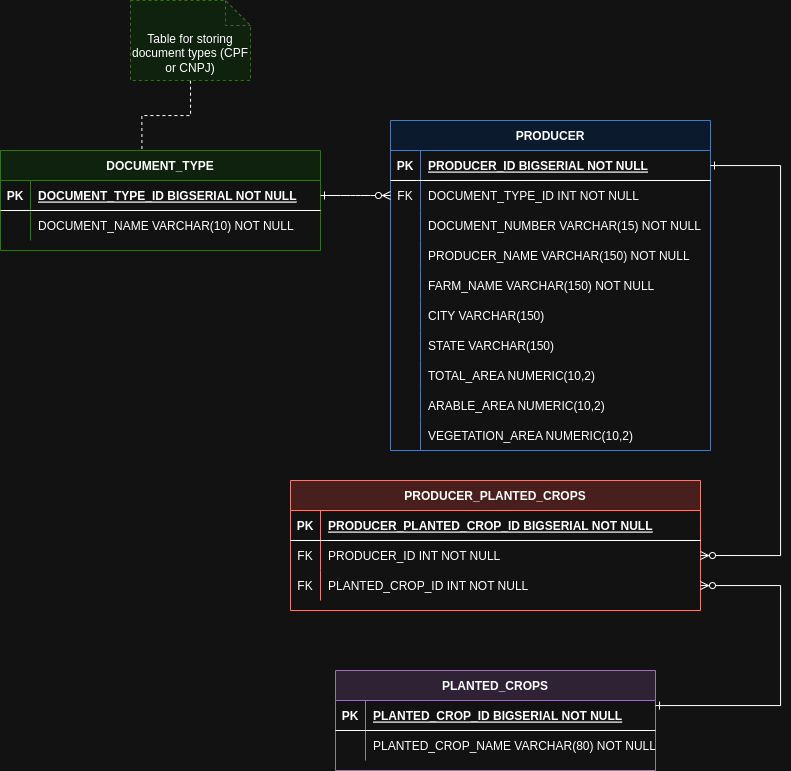

The diagram above was exported from draw.io. Its source (the exported page's mxGraphModel, read from the mxfile embedded in the PNG):
<mxGraphModel dx="1885" dy="598" grid="1" gridSize="10" guides="1" tooltips="1" connect="1" arrows="1" fold="1" page="1" pageScale="1" pageWidth="850" pageHeight="1100" math="0" shadow="0" extFonts="Permanent Marker^https://fonts.googleapis.com/css?family=Permanent+Marker">
  <root>
    <mxCell id="0" />
    <mxCell id="1" parent="0" />
    <mxCell id="IyeTkCQxFolygZOuiUjD-1" value="PRODUCER" style="shape=table;startSize=30;container=1;collapsible=1;childLayout=tableLayout;fixedRows=1;rowLines=0;fontStyle=1;align=center;resizeLast=1;fillColor=#dae8fc;strokeColor=#6c8ebf;" vertex="1" parent="1">
      <mxGeometry x="-460" y="120" width="320" height="330" as="geometry" />
    </mxCell>
    <mxCell id="IyeTkCQxFolygZOuiUjD-2" value="" style="shape=partialRectangle;collapsible=0;dropTarget=0;pointerEvents=0;fillColor=none;points=[[0,0.5],[1,0.5]];portConstraint=eastwest;top=0;left=0;right=0;bottom=1;" vertex="1" parent="IyeTkCQxFolygZOuiUjD-1">
      <mxGeometry y="30" width="320" height="30" as="geometry" />
    </mxCell>
    <mxCell id="IyeTkCQxFolygZOuiUjD-3" value="PK" style="shape=partialRectangle;overflow=hidden;connectable=0;fillColor=none;top=0;left=0;bottom=0;right=0;fontStyle=1;" vertex="1" parent="IyeTkCQxFolygZOuiUjD-2">
      <mxGeometry width="30" height="30" as="geometry">
        <mxRectangle width="30" height="30" as="alternateBounds" />
      </mxGeometry>
    </mxCell>
    <mxCell id="IyeTkCQxFolygZOuiUjD-4" value="PRODUCER_ID BIGSERIAL NOT NULL" style="shape=partialRectangle;overflow=hidden;connectable=0;fillColor=none;top=0;left=0;bottom=0;right=0;align=left;spacingLeft=6;fontStyle=5;" vertex="1" parent="IyeTkCQxFolygZOuiUjD-2">
      <mxGeometry x="30" width="290" height="30" as="geometry">
        <mxRectangle width="290" height="30" as="alternateBounds" />
      </mxGeometry>
    </mxCell>
    <mxCell id="IyeTkCQxFolygZOuiUjD-5" value="" style="shape=partialRectangle;collapsible=0;dropTarget=0;pointerEvents=0;fillColor=none;points=[[0,0.5],[1,0.5]];portConstraint=eastwest;top=0;left=0;right=0;bottom=0;" vertex="1" parent="IyeTkCQxFolygZOuiUjD-1">
      <mxGeometry y="60" width="320" height="30" as="geometry" />
    </mxCell>
    <mxCell id="IyeTkCQxFolygZOuiUjD-6" value="FK" style="shape=partialRectangle;overflow=hidden;connectable=0;fillColor=none;top=0;left=0;bottom=0;right=0;" vertex="1" parent="IyeTkCQxFolygZOuiUjD-5">
      <mxGeometry width="30" height="30" as="geometry">
        <mxRectangle width="30" height="30" as="alternateBounds" />
      </mxGeometry>
    </mxCell>
    <mxCell id="IyeTkCQxFolygZOuiUjD-7" value="DOCUMENT_TYPE_ID INT NOT NULL" style="shape=partialRectangle;overflow=hidden;connectable=0;fillColor=none;top=0;left=0;bottom=0;right=0;align=left;spacingLeft=6;" vertex="1" parent="IyeTkCQxFolygZOuiUjD-5">
      <mxGeometry x="30" width="290" height="30" as="geometry">
        <mxRectangle width="290" height="30" as="alternateBounds" />
      </mxGeometry>
    </mxCell>
    <mxCell id="IyeTkCQxFolygZOuiUjD-24" value="" style="shape=partialRectangle;collapsible=0;dropTarget=0;pointerEvents=0;fillColor=none;points=[[0,0.5],[1,0.5]];portConstraint=eastwest;top=0;left=0;right=0;bottom=0;" vertex="1" parent="IyeTkCQxFolygZOuiUjD-1">
      <mxGeometry y="90" width="320" height="30" as="geometry" />
    </mxCell>
    <mxCell id="IyeTkCQxFolygZOuiUjD-25" value="" style="shape=partialRectangle;overflow=hidden;connectable=0;fillColor=none;top=0;left=0;bottom=0;right=0;" vertex="1" parent="IyeTkCQxFolygZOuiUjD-24">
      <mxGeometry width="30" height="30" as="geometry">
        <mxRectangle width="30" height="30" as="alternateBounds" />
      </mxGeometry>
    </mxCell>
    <mxCell id="IyeTkCQxFolygZOuiUjD-26" value="DOCUMENT_NUMBER VARCHAR(15) NOT NULL" style="shape=partialRectangle;overflow=hidden;connectable=0;fillColor=none;top=0;left=0;bottom=0;right=0;align=left;spacingLeft=6;" vertex="1" parent="IyeTkCQxFolygZOuiUjD-24">
      <mxGeometry x="30" width="290" height="30" as="geometry">
        <mxRectangle width="290" height="30" as="alternateBounds" />
      </mxGeometry>
    </mxCell>
    <mxCell id="IyeTkCQxFolygZOuiUjD-27" value="" style="shape=partialRectangle;collapsible=0;dropTarget=0;pointerEvents=0;fillColor=none;points=[[0,0.5],[1,0.5]];portConstraint=eastwest;top=0;left=0;right=0;bottom=0;" vertex="1" parent="IyeTkCQxFolygZOuiUjD-1">
      <mxGeometry y="120" width="320" height="30" as="geometry" />
    </mxCell>
    <mxCell id="IyeTkCQxFolygZOuiUjD-28" value="" style="shape=partialRectangle;overflow=hidden;connectable=0;fillColor=none;top=0;left=0;bottom=0;right=0;" vertex="1" parent="IyeTkCQxFolygZOuiUjD-27">
      <mxGeometry width="30" height="30" as="geometry">
        <mxRectangle width="30" height="30" as="alternateBounds" />
      </mxGeometry>
    </mxCell>
    <mxCell id="IyeTkCQxFolygZOuiUjD-29" value="PRODUCER_NAME VARCHAR(150) NOT NULL" style="shape=partialRectangle;overflow=hidden;connectable=0;fillColor=none;top=0;left=0;bottom=0;right=0;align=left;spacingLeft=6;" vertex="1" parent="IyeTkCQxFolygZOuiUjD-27">
      <mxGeometry x="30" width="290" height="30" as="geometry">
        <mxRectangle width="290" height="30" as="alternateBounds" />
      </mxGeometry>
    </mxCell>
    <mxCell id="IyeTkCQxFolygZOuiUjD-30" value="" style="shape=partialRectangle;collapsible=0;dropTarget=0;pointerEvents=0;fillColor=none;points=[[0,0.5],[1,0.5]];portConstraint=eastwest;top=0;left=0;right=0;bottom=0;" vertex="1" parent="IyeTkCQxFolygZOuiUjD-1">
      <mxGeometry y="150" width="320" height="30" as="geometry" />
    </mxCell>
    <mxCell id="IyeTkCQxFolygZOuiUjD-31" value="" style="shape=partialRectangle;overflow=hidden;connectable=0;fillColor=none;top=0;left=0;bottom=0;right=0;" vertex="1" parent="IyeTkCQxFolygZOuiUjD-30">
      <mxGeometry width="30" height="30" as="geometry">
        <mxRectangle width="30" height="30" as="alternateBounds" />
      </mxGeometry>
    </mxCell>
    <mxCell id="IyeTkCQxFolygZOuiUjD-32" value="FARM_NAME VARCHAR(150) NOT NULL" style="shape=partialRectangle;overflow=hidden;connectable=0;fillColor=none;top=0;left=0;bottom=0;right=0;align=left;spacingLeft=6;" vertex="1" parent="IyeTkCQxFolygZOuiUjD-30">
      <mxGeometry x="30" width="290" height="30" as="geometry">
        <mxRectangle width="290" height="30" as="alternateBounds" />
      </mxGeometry>
    </mxCell>
    <mxCell id="IyeTkCQxFolygZOuiUjD-33" value="" style="shape=partialRectangle;collapsible=0;dropTarget=0;pointerEvents=0;fillColor=none;points=[[0,0.5],[1,0.5]];portConstraint=eastwest;top=0;left=0;right=0;bottom=0;" vertex="1" parent="IyeTkCQxFolygZOuiUjD-1">
      <mxGeometry y="180" width="320" height="30" as="geometry" />
    </mxCell>
    <mxCell id="IyeTkCQxFolygZOuiUjD-34" value="" style="shape=partialRectangle;overflow=hidden;connectable=0;fillColor=none;top=0;left=0;bottom=0;right=0;" vertex="1" parent="IyeTkCQxFolygZOuiUjD-33">
      <mxGeometry width="30" height="30" as="geometry">
        <mxRectangle width="30" height="30" as="alternateBounds" />
      </mxGeometry>
    </mxCell>
    <mxCell id="IyeTkCQxFolygZOuiUjD-35" value="CITY VARCHAR(150)" style="shape=partialRectangle;overflow=hidden;connectable=0;fillColor=none;top=0;left=0;bottom=0;right=0;align=left;spacingLeft=6;" vertex="1" parent="IyeTkCQxFolygZOuiUjD-33">
      <mxGeometry x="30" width="290" height="30" as="geometry">
        <mxRectangle width="290" height="30" as="alternateBounds" />
      </mxGeometry>
    </mxCell>
    <mxCell id="IyeTkCQxFolygZOuiUjD-36" value="" style="shape=partialRectangle;collapsible=0;dropTarget=0;pointerEvents=0;fillColor=none;points=[[0,0.5],[1,0.5]];portConstraint=eastwest;top=0;left=0;right=0;bottom=0;" vertex="1" parent="IyeTkCQxFolygZOuiUjD-1">
      <mxGeometry y="210" width="320" height="30" as="geometry" />
    </mxCell>
    <mxCell id="IyeTkCQxFolygZOuiUjD-37" value="" style="shape=partialRectangle;overflow=hidden;connectable=0;fillColor=none;top=0;left=0;bottom=0;right=0;" vertex="1" parent="IyeTkCQxFolygZOuiUjD-36">
      <mxGeometry width="30" height="30" as="geometry">
        <mxRectangle width="30" height="30" as="alternateBounds" />
      </mxGeometry>
    </mxCell>
    <mxCell id="IyeTkCQxFolygZOuiUjD-38" value="STATE VARCHAR(150)" style="shape=partialRectangle;overflow=hidden;connectable=0;fillColor=none;top=0;left=0;bottom=0;right=0;align=left;spacingLeft=6;" vertex="1" parent="IyeTkCQxFolygZOuiUjD-36">
      <mxGeometry x="30" width="290" height="30" as="geometry">
        <mxRectangle width="290" height="30" as="alternateBounds" />
      </mxGeometry>
    </mxCell>
    <mxCell id="IyeTkCQxFolygZOuiUjD-39" value="" style="shape=partialRectangle;collapsible=0;dropTarget=0;pointerEvents=0;fillColor=none;points=[[0,0.5],[1,0.5]];portConstraint=eastwest;top=0;left=0;right=0;bottom=0;" vertex="1" parent="IyeTkCQxFolygZOuiUjD-1">
      <mxGeometry y="240" width="320" height="30" as="geometry" />
    </mxCell>
    <mxCell id="IyeTkCQxFolygZOuiUjD-40" value="" style="shape=partialRectangle;overflow=hidden;connectable=0;fillColor=none;top=0;left=0;bottom=0;right=0;" vertex="1" parent="IyeTkCQxFolygZOuiUjD-39">
      <mxGeometry width="30" height="30" as="geometry">
        <mxRectangle width="30" height="30" as="alternateBounds" />
      </mxGeometry>
    </mxCell>
    <mxCell id="IyeTkCQxFolygZOuiUjD-41" value="TOTAL_AREA NUMERIC(10,2)" style="shape=partialRectangle;overflow=hidden;connectable=0;fillColor=none;top=0;left=0;bottom=0;right=0;align=left;spacingLeft=6;" vertex="1" parent="IyeTkCQxFolygZOuiUjD-39">
      <mxGeometry x="30" width="290" height="30" as="geometry">
        <mxRectangle width="290" height="30" as="alternateBounds" />
      </mxGeometry>
    </mxCell>
    <mxCell id="IyeTkCQxFolygZOuiUjD-42" value="" style="shape=partialRectangle;collapsible=0;dropTarget=0;pointerEvents=0;fillColor=none;points=[[0,0.5],[1,0.5]];portConstraint=eastwest;top=0;left=0;right=0;bottom=0;" vertex="1" parent="IyeTkCQxFolygZOuiUjD-1">
      <mxGeometry y="270" width="320" height="30" as="geometry" />
    </mxCell>
    <mxCell id="IyeTkCQxFolygZOuiUjD-43" value="" style="shape=partialRectangle;overflow=hidden;connectable=0;fillColor=none;top=0;left=0;bottom=0;right=0;" vertex="1" parent="IyeTkCQxFolygZOuiUjD-42">
      <mxGeometry width="30" height="30" as="geometry">
        <mxRectangle width="30" height="30" as="alternateBounds" />
      </mxGeometry>
    </mxCell>
    <mxCell id="IyeTkCQxFolygZOuiUjD-44" value="ARABLE_AREA NUMERIC(10,2)" style="shape=partialRectangle;overflow=hidden;connectable=0;fillColor=none;top=0;left=0;bottom=0;right=0;align=left;spacingLeft=6;" vertex="1" parent="IyeTkCQxFolygZOuiUjD-42">
      <mxGeometry x="30" width="290" height="30" as="geometry">
        <mxRectangle width="290" height="30" as="alternateBounds" />
      </mxGeometry>
    </mxCell>
    <mxCell id="IyeTkCQxFolygZOuiUjD-45" value="" style="shape=partialRectangle;collapsible=0;dropTarget=0;pointerEvents=0;fillColor=none;points=[[0,0.5],[1,0.5]];portConstraint=eastwest;top=0;left=0;right=0;bottom=0;" vertex="1" parent="IyeTkCQxFolygZOuiUjD-1">
      <mxGeometry y="300" width="320" height="30" as="geometry" />
    </mxCell>
    <mxCell id="IyeTkCQxFolygZOuiUjD-46" value="" style="shape=partialRectangle;overflow=hidden;connectable=0;fillColor=none;top=0;left=0;bottom=0;right=0;" vertex="1" parent="IyeTkCQxFolygZOuiUjD-45">
      <mxGeometry width="30" height="30" as="geometry">
        <mxRectangle width="30" height="30" as="alternateBounds" />
      </mxGeometry>
    </mxCell>
    <mxCell id="IyeTkCQxFolygZOuiUjD-47" value="VEGETATION_AREA NUMERIC(10,2)" style="shape=partialRectangle;overflow=hidden;connectable=0;fillColor=none;top=0;left=0;bottom=0;right=0;align=left;spacingLeft=6;" vertex="1" parent="IyeTkCQxFolygZOuiUjD-45">
      <mxGeometry x="30" width="290" height="30" as="geometry">
        <mxRectangle width="290" height="30" as="alternateBounds" />
      </mxGeometry>
    </mxCell>
    <mxCell id="IyeTkCQxFolygZOuiUjD-8" value="DOCUMENT_TYPE" style="shape=table;startSize=30;container=1;collapsible=1;childLayout=tableLayout;fixedRows=1;rowLines=0;fontStyle=1;align=center;resizeLast=1;fillColor=#d5e8d4;strokeColor=#82b366;" vertex="1" parent="1">
      <mxGeometry x="-850" y="150" width="320" height="100" as="geometry" />
    </mxCell>
    <mxCell id="IyeTkCQxFolygZOuiUjD-9" value="" style="shape=partialRectangle;collapsible=0;dropTarget=0;pointerEvents=0;fillColor=none;points=[[0,0.5],[1,0.5]];portConstraint=eastwest;top=0;left=0;right=0;bottom=1;" vertex="1" parent="IyeTkCQxFolygZOuiUjD-8">
      <mxGeometry y="30" width="320" height="30" as="geometry" />
    </mxCell>
    <mxCell id="IyeTkCQxFolygZOuiUjD-10" value="PK" style="shape=partialRectangle;overflow=hidden;connectable=0;fillColor=none;top=0;left=0;bottom=0;right=0;fontStyle=1;" vertex="1" parent="IyeTkCQxFolygZOuiUjD-9">
      <mxGeometry width="30" height="30" as="geometry">
        <mxRectangle width="30" height="30" as="alternateBounds" />
      </mxGeometry>
    </mxCell>
    <mxCell id="IyeTkCQxFolygZOuiUjD-11" value="DOCUMENT_TYPE_ID BIGSERIAL NOT NULL" style="shape=partialRectangle;overflow=hidden;connectable=0;fillColor=none;top=0;left=0;bottom=0;right=0;align=left;spacingLeft=6;fontStyle=5;" vertex="1" parent="IyeTkCQxFolygZOuiUjD-9">
      <mxGeometry x="30" width="290" height="30" as="geometry">
        <mxRectangle width="290" height="30" as="alternateBounds" />
      </mxGeometry>
    </mxCell>
    <mxCell id="IyeTkCQxFolygZOuiUjD-12" value="" style="shape=partialRectangle;collapsible=0;dropTarget=0;pointerEvents=0;fillColor=none;points=[[0,0.5],[1,0.5]];portConstraint=eastwest;top=0;left=0;right=0;bottom=0;" vertex="1" parent="IyeTkCQxFolygZOuiUjD-8">
      <mxGeometry y="60" width="320" height="30" as="geometry" />
    </mxCell>
    <mxCell id="IyeTkCQxFolygZOuiUjD-13" value="" style="shape=partialRectangle;overflow=hidden;connectable=0;fillColor=none;top=0;left=0;bottom=0;right=0;" vertex="1" parent="IyeTkCQxFolygZOuiUjD-12">
      <mxGeometry width="30" height="30" as="geometry">
        <mxRectangle width="30" height="30" as="alternateBounds" />
      </mxGeometry>
    </mxCell>
    <mxCell id="IyeTkCQxFolygZOuiUjD-14" value="DOCUMENT_NAME VARCHAR(10) NOT NULL" style="shape=partialRectangle;overflow=hidden;connectable=0;fillColor=none;top=0;left=0;bottom=0;right=0;align=left;spacingLeft=6;" vertex="1" parent="IyeTkCQxFolygZOuiUjD-12">
      <mxGeometry x="30" width="290" height="30" as="geometry">
        <mxRectangle width="290" height="30" as="alternateBounds" />
      </mxGeometry>
    </mxCell>
    <mxCell id="IyeTkCQxFolygZOuiUjD-16" value="Table for storing document types (CPF or CNPJ)" style="shape=note2;boundedLbl=1;whiteSpace=wrap;html=1;size=25;verticalAlign=top;align=center;fillColor=#d5e8d4;strokeColor=#82b366;dashed=1;" vertex="1" parent="1">
      <mxGeometry x="-720" width="120" height="80" as="geometry" />
    </mxCell>
    <mxCell id="IyeTkCQxFolygZOuiUjD-17" style="edgeStyle=orthogonalEdgeStyle;rounded=0;orthogonalLoop=1;jettySize=auto;html=1;entryX=0.5;entryY=1;entryDx=0;entryDy=0;entryPerimeter=0;endArrow=none;endFill=0;exitX=0.442;exitY=-0.015;exitDx=0;exitDy=0;exitPerimeter=0;dashed=1;" edge="1" parent="1" source="IyeTkCQxFolygZOuiUjD-8" target="IyeTkCQxFolygZOuiUjD-16">
      <mxGeometry relative="1" as="geometry" />
    </mxCell>
    <mxCell id="IyeTkCQxFolygZOuiUjD-23" value="" style="edgeStyle=entityRelationEdgeStyle;endArrow=ERzeroToMany;startArrow=ERone;endFill=1;startFill=0;exitX=1;exitY=0.5;exitDx=0;exitDy=0;entryX=0;entryY=0.5;entryDx=0;entryDy=0;" edge="1" parent="1" source="IyeTkCQxFolygZOuiUjD-9" target="IyeTkCQxFolygZOuiUjD-5">
      <mxGeometry width="100" height="100" relative="1" as="geometry">
        <mxPoint x="-340" y="-215" as="sourcePoint" />
        <mxPoint x="-260" y="-185" as="targetPoint" />
        <Array as="points">
          <mxPoint x="-360" />
        </Array>
      </mxGeometry>
    </mxCell>
    <mxCell id="IyeTkCQxFolygZOuiUjD-48" value="PLANTED_CROPS" style="shape=table;startSize=30;container=1;collapsible=1;childLayout=tableLayout;fixedRows=1;rowLines=0;fontStyle=1;align=center;resizeLast=1;fillColor=#e1d5e7;strokeColor=#9673a6;" vertex="1" parent="1">
      <mxGeometry x="-515" y="670" width="320" height="100" as="geometry" />
    </mxCell>
    <mxCell id="IyeTkCQxFolygZOuiUjD-49" value="" style="shape=partialRectangle;collapsible=0;dropTarget=0;pointerEvents=0;fillColor=none;points=[[0,0.5],[1,0.5]];portConstraint=eastwest;top=0;left=0;right=0;bottom=1;" vertex="1" parent="IyeTkCQxFolygZOuiUjD-48">
      <mxGeometry y="30" width="320" height="30" as="geometry" />
    </mxCell>
    <mxCell id="IyeTkCQxFolygZOuiUjD-50" value="PK" style="shape=partialRectangle;overflow=hidden;connectable=0;fillColor=none;top=0;left=0;bottom=0;right=0;fontStyle=1;" vertex="1" parent="IyeTkCQxFolygZOuiUjD-49">
      <mxGeometry width="30" height="30" as="geometry">
        <mxRectangle width="30" height="30" as="alternateBounds" />
      </mxGeometry>
    </mxCell>
    <mxCell id="IyeTkCQxFolygZOuiUjD-51" value="PLANTED_CROP_ID BIGSERIAL NOT NULL" style="shape=partialRectangle;overflow=hidden;connectable=0;fillColor=none;top=0;left=0;bottom=0;right=0;align=left;spacingLeft=6;fontStyle=5;" vertex="1" parent="IyeTkCQxFolygZOuiUjD-49">
      <mxGeometry x="30" width="290" height="30" as="geometry">
        <mxRectangle width="290" height="30" as="alternateBounds" />
      </mxGeometry>
    </mxCell>
    <mxCell id="IyeTkCQxFolygZOuiUjD-52" value="" style="shape=partialRectangle;collapsible=0;dropTarget=0;pointerEvents=0;fillColor=none;points=[[0,0.5],[1,0.5]];portConstraint=eastwest;top=0;left=0;right=0;bottom=0;" vertex="1" parent="IyeTkCQxFolygZOuiUjD-48">
      <mxGeometry y="60" width="320" height="30" as="geometry" />
    </mxCell>
    <mxCell id="IyeTkCQxFolygZOuiUjD-53" value="" style="shape=partialRectangle;overflow=hidden;connectable=0;fillColor=none;top=0;left=0;bottom=0;right=0;" vertex="1" parent="IyeTkCQxFolygZOuiUjD-52">
      <mxGeometry width="30" height="30" as="geometry">
        <mxRectangle width="30" height="30" as="alternateBounds" />
      </mxGeometry>
    </mxCell>
    <mxCell id="IyeTkCQxFolygZOuiUjD-54" value="PLANTED_CROP_NAME VARCHAR(80) NOT NULL" style="shape=partialRectangle;overflow=hidden;connectable=0;fillColor=none;top=0;left=0;bottom=0;right=0;align=left;spacingLeft=6;" vertex="1" parent="IyeTkCQxFolygZOuiUjD-52">
      <mxGeometry x="30" width="290" height="30" as="geometry">
        <mxRectangle width="290" height="30" as="alternateBounds" />
      </mxGeometry>
    </mxCell>
    <mxCell id="IyeTkCQxFolygZOuiUjD-55" value="PRODUCER_PLANTED_CROPS" style="shape=table;startSize=30;container=1;collapsible=1;childLayout=tableLayout;fixedRows=1;rowLines=0;fontStyle=1;align=center;resizeLast=1;fillColor=#f8cecc;strokeColor=#b85450;" vertex="1" parent="1">
      <mxGeometry x="-560" y="480" width="410" height="130" as="geometry" />
    </mxCell>
    <mxCell id="IyeTkCQxFolygZOuiUjD-56" value="" style="shape=partialRectangle;collapsible=0;dropTarget=0;pointerEvents=0;fillColor=none;points=[[0,0.5],[1,0.5]];portConstraint=eastwest;top=0;left=0;right=0;bottom=1;" vertex="1" parent="IyeTkCQxFolygZOuiUjD-55">
      <mxGeometry y="30" width="410" height="30" as="geometry" />
    </mxCell>
    <mxCell id="IyeTkCQxFolygZOuiUjD-57" value="PK" style="shape=partialRectangle;overflow=hidden;connectable=0;fillColor=none;top=0;left=0;bottom=0;right=0;fontStyle=1;" vertex="1" parent="IyeTkCQxFolygZOuiUjD-56">
      <mxGeometry width="30" height="30" as="geometry">
        <mxRectangle width="30" height="30" as="alternateBounds" />
      </mxGeometry>
    </mxCell>
    <mxCell id="IyeTkCQxFolygZOuiUjD-58" value="PRODUCER_PLANTED_CROP_ID BIGSERIAL NOT NULL" style="shape=partialRectangle;overflow=hidden;connectable=0;fillColor=none;top=0;left=0;bottom=0;right=0;align=left;spacingLeft=6;fontStyle=5;" vertex="1" parent="IyeTkCQxFolygZOuiUjD-56">
      <mxGeometry x="30" width="380" height="30" as="geometry">
        <mxRectangle width="380" height="30" as="alternateBounds" />
      </mxGeometry>
    </mxCell>
    <mxCell id="IyeTkCQxFolygZOuiUjD-59" value="" style="shape=partialRectangle;collapsible=0;dropTarget=0;pointerEvents=0;fillColor=none;points=[[0,0.5],[1,0.5]];portConstraint=eastwest;top=0;left=0;right=0;bottom=0;" vertex="1" parent="IyeTkCQxFolygZOuiUjD-55">
      <mxGeometry y="60" width="410" height="30" as="geometry" />
    </mxCell>
    <mxCell id="IyeTkCQxFolygZOuiUjD-60" value="FK" style="shape=partialRectangle;overflow=hidden;connectable=0;fillColor=none;top=0;left=0;bottom=0;right=0;" vertex="1" parent="IyeTkCQxFolygZOuiUjD-59">
      <mxGeometry width="30" height="30" as="geometry">
        <mxRectangle width="30" height="30" as="alternateBounds" />
      </mxGeometry>
    </mxCell>
    <mxCell id="IyeTkCQxFolygZOuiUjD-61" value="PRODUCER_ID INT NOT NULL" style="shape=partialRectangle;overflow=hidden;connectable=0;fillColor=none;top=0;left=0;bottom=0;right=0;align=left;spacingLeft=6;" vertex="1" parent="IyeTkCQxFolygZOuiUjD-59">
      <mxGeometry x="30" width="380" height="30" as="geometry">
        <mxRectangle width="380" height="30" as="alternateBounds" />
      </mxGeometry>
    </mxCell>
    <mxCell id="IyeTkCQxFolygZOuiUjD-62" value="" style="shape=partialRectangle;collapsible=0;dropTarget=0;pointerEvents=0;fillColor=none;points=[[0,0.5],[1,0.5]];portConstraint=eastwest;top=0;left=0;right=0;bottom=0;" vertex="1" parent="IyeTkCQxFolygZOuiUjD-55">
      <mxGeometry y="90" width="410" height="30" as="geometry" />
    </mxCell>
    <mxCell id="IyeTkCQxFolygZOuiUjD-63" value="FK" style="shape=partialRectangle;overflow=hidden;connectable=0;fillColor=none;top=0;left=0;bottom=0;right=0;" vertex="1" parent="IyeTkCQxFolygZOuiUjD-62">
      <mxGeometry width="30" height="30" as="geometry">
        <mxRectangle width="30" height="30" as="alternateBounds" />
      </mxGeometry>
    </mxCell>
    <mxCell id="IyeTkCQxFolygZOuiUjD-64" value="PLANTED_CROP_ID INT NOT NULL" style="shape=partialRectangle;overflow=hidden;connectable=0;fillColor=none;top=0;left=0;bottom=0;right=0;align=left;spacingLeft=6;" vertex="1" parent="IyeTkCQxFolygZOuiUjD-62">
      <mxGeometry x="30" width="380" height="30" as="geometry">
        <mxRectangle width="380" height="30" as="alternateBounds" />
      </mxGeometry>
    </mxCell>
    <mxCell id="IyeTkCQxFolygZOuiUjD-68" style="edgeStyle=orthogonalEdgeStyle;rounded=0;orthogonalLoop=1;jettySize=auto;html=1;endArrow=ERzeroToMany;endFill=0;startArrow=ERone;startFill=0;" edge="1" parent="1" source="IyeTkCQxFolygZOuiUjD-49" target="IyeTkCQxFolygZOuiUjD-62">
      <mxGeometry relative="1" as="geometry">
        <mxPoint x="-120" y="600" as="targetPoint" />
        <Array as="points">
          <mxPoint x="-70" y="705" />
          <mxPoint x="-70" y="585" />
        </Array>
      </mxGeometry>
    </mxCell>
    <mxCell id="IyeTkCQxFolygZOuiUjD-73" style="edgeStyle=orthogonalEdgeStyle;rounded=0;orthogonalLoop=1;jettySize=auto;html=1;entryX=1;entryY=0.5;entryDx=0;entryDy=0;endArrow=ERzeroToMany;endFill=0;startArrow=ERone;startFill=0;" edge="1" parent="1" source="IyeTkCQxFolygZOuiUjD-2" target="IyeTkCQxFolygZOuiUjD-59">
      <mxGeometry relative="1" as="geometry">
        <Array as="points">
          <mxPoint x="-70" y="165" />
          <mxPoint x="-70" y="555" />
        </Array>
      </mxGeometry>
    </mxCell>
  </root>
</mxGraphModel>